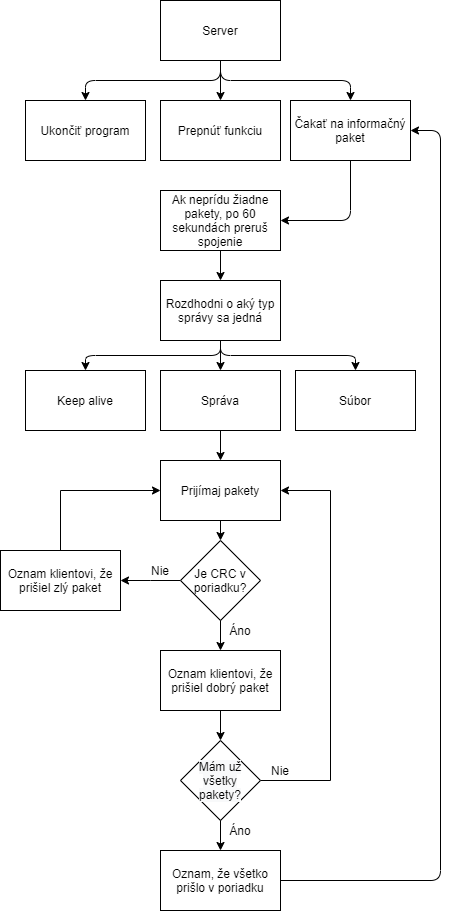

The diagram above was exported from draw.io. Its source (the exported page's mxGraphModel, read from the mxfile embedded in the PNG):
<mxGraphModel dx="1211" dy="679" grid="1" gridSize="10" guides="1" tooltips="1" connect="1" arrows="1" fold="1" page="1" pageScale="1" pageWidth="850" pageHeight="1100" math="0" shadow="0">
  <root>
    <mxCell id="0" />
    <mxCell id="1" parent="0" />
    <mxCell id="IVDxuyyeZohgx-fLDb5B-1" value="Server" style="rounded=0;whiteSpace=wrap;html=1;" parent="1" vertex="1">
      <mxGeometry x="340" y="30" width="120" height="60" as="geometry" />
    </mxCell>
    <mxCell id="IVDxuyyeZohgx-fLDb5B-2" value="Ukončiť program" style="rounded=0;whiteSpace=wrap;html=1;" parent="1" vertex="1">
      <mxGeometry x="205" y="130" width="120" height="60" as="geometry" />
    </mxCell>
    <mxCell id="IVDxuyyeZohgx-fLDb5B-3" value="Prepnúť funkciu" style="rounded=0;whiteSpace=wrap;html=1;" parent="1" vertex="1">
      <mxGeometry x="340" y="130" width="120" height="60" as="geometry" />
    </mxCell>
    <mxCell id="IVDxuyyeZohgx-fLDb5B-4" value="Čakať na informačný paket" style="rounded=0;whiteSpace=wrap;html=1;" parent="1" vertex="1">
      <mxGeometry x="470" y="130" width="120" height="60" as="geometry" />
    </mxCell>
    <mxCell id="IVDxuyyeZohgx-fLDb5B-5" value="" style="endArrow=classic;html=1;edgeStyle=orthogonalEdgeStyle;exitX=0.5;exitY=1;exitDx=0;exitDy=0;" parent="1" source="IVDxuyyeZohgx-fLDb5B-1" target="IVDxuyyeZohgx-fLDb5B-2" edge="1">
      <mxGeometry width="50" height="50" relative="1" as="geometry">
        <mxPoint x="400" y="370" as="sourcePoint" />
        <mxPoint x="450" y="320" as="targetPoint" />
      </mxGeometry>
    </mxCell>
    <mxCell id="IVDxuyyeZohgx-fLDb5B-6" value="" style="endArrow=classic;html=1;edgeStyle=orthogonalEdgeStyle;exitX=0.5;exitY=1;exitDx=0;exitDy=0;entryX=0.5;entryY=0;entryDx=0;entryDy=0;" parent="1" source="IVDxuyyeZohgx-fLDb5B-1" target="IVDxuyyeZohgx-fLDb5B-3" edge="1">
      <mxGeometry width="50" height="50" relative="1" as="geometry">
        <mxPoint x="410" y="100" as="sourcePoint" />
        <mxPoint x="275" y="140" as="targetPoint" />
      </mxGeometry>
    </mxCell>
    <mxCell id="IVDxuyyeZohgx-fLDb5B-7" value="" style="endArrow=classic;html=1;edgeStyle=orthogonalEdgeStyle;entryX=0.5;entryY=0;entryDx=0;entryDy=0;exitX=0.5;exitY=1;exitDx=0;exitDy=0;" parent="1" source="IVDxuyyeZohgx-fLDb5B-1" target="IVDxuyyeZohgx-fLDb5B-4" edge="1">
      <mxGeometry width="50" height="50" relative="1" as="geometry">
        <mxPoint x="410" y="100" as="sourcePoint" />
        <mxPoint x="410" y="140" as="targetPoint" />
      </mxGeometry>
    </mxCell>
    <mxCell id="IVDxuyyeZohgx-fLDb5B-8" value="Ak neprídu žiadne pakety, po 60 sekundách preruš spojenie" style="rounded=0;whiteSpace=wrap;html=1;" parent="1" vertex="1">
      <mxGeometry x="340" y="220" width="120" height="60" as="geometry" />
    </mxCell>
    <mxCell id="IVDxuyyeZohgx-fLDb5B-9" value="Rozdhodni o aký typ správy sa jedná" style="rounded=0;whiteSpace=wrap;html=1;" parent="1" vertex="1">
      <mxGeometry x="340" y="310" width="120" height="60" as="geometry" />
    </mxCell>
    <mxCell id="IVDxuyyeZohgx-fLDb5B-10" value="Keep alive" style="rounded=0;whiteSpace=wrap;html=1;" parent="1" vertex="1">
      <mxGeometry x="205" y="400" width="120" height="60" as="geometry" />
    </mxCell>
    <mxCell id="IVDxuyyeZohgx-fLDb5B-11" value="Správa" style="rounded=0;whiteSpace=wrap;html=1;" parent="1" vertex="1">
      <mxGeometry x="340" y="400" width="120" height="60" as="geometry" />
    </mxCell>
    <mxCell id="IVDxuyyeZohgx-fLDb5B-12" value="Súbor" style="rounded=0;whiteSpace=wrap;html=1;" parent="1" vertex="1">
      <mxGeometry x="475" y="400" width="120" height="60" as="geometry" />
    </mxCell>
    <mxCell id="IVDxuyyeZohgx-fLDb5B-13" value="" style="endArrow=classic;html=1;exitX=0.5;exitY=1;exitDx=0;exitDy=0;edgeStyle=orthogonalEdgeStyle;entryX=1;entryY=0.5;entryDx=0;entryDy=0;" parent="1" source="IVDxuyyeZohgx-fLDb5B-4" target="IVDxuyyeZohgx-fLDb5B-8" edge="1">
      <mxGeometry width="50" height="50" relative="1" as="geometry">
        <mxPoint x="280" y="340" as="sourcePoint" />
        <mxPoint x="330" y="290" as="targetPoint" />
      </mxGeometry>
    </mxCell>
    <mxCell id="IVDxuyyeZohgx-fLDb5B-14" value="" style="endArrow=classic;html=1;exitX=0.5;exitY=1;exitDx=0;exitDy=0;entryX=0.5;entryY=0;entryDx=0;entryDy=0;" parent="1" source="IVDxuyyeZohgx-fLDb5B-8" target="IVDxuyyeZohgx-fLDb5B-9" edge="1">
      <mxGeometry width="50" height="50" relative="1" as="geometry">
        <mxPoint x="410" y="200" as="sourcePoint" />
        <mxPoint x="410" y="230" as="targetPoint" />
      </mxGeometry>
    </mxCell>
    <mxCell id="IVDxuyyeZohgx-fLDb5B-15" value="" style="endArrow=classic;html=1;exitX=0.5;exitY=1;exitDx=0;exitDy=0;entryX=0.5;entryY=0;entryDx=0;entryDy=0;" parent="1" source="IVDxuyyeZohgx-fLDb5B-9" target="IVDxuyyeZohgx-fLDb5B-11" edge="1">
      <mxGeometry width="50" height="50" relative="1" as="geometry">
        <mxPoint x="410" y="290" as="sourcePoint" />
        <mxPoint x="410" y="320" as="targetPoint" />
      </mxGeometry>
    </mxCell>
    <mxCell id="IVDxuyyeZohgx-fLDb5B-16" value="" style="endArrow=classic;html=1;exitX=0.5;exitY=1;exitDx=0;exitDy=0;entryX=0.5;entryY=0;entryDx=0;entryDy=0;edgeStyle=orthogonalEdgeStyle;" parent="1" source="IVDxuyyeZohgx-fLDb5B-9" target="IVDxuyyeZohgx-fLDb5B-10" edge="1">
      <mxGeometry width="50" height="50" relative="1" as="geometry">
        <mxPoint x="420" y="300" as="sourcePoint" />
        <mxPoint x="420" y="330" as="targetPoint" />
      </mxGeometry>
    </mxCell>
    <mxCell id="IVDxuyyeZohgx-fLDb5B-17" value="" style="endArrow=classic;html=1;exitX=0.5;exitY=1;exitDx=0;exitDy=0;entryX=0.5;entryY=0;entryDx=0;entryDy=0;edgeStyle=orthogonalEdgeStyle;" parent="1" source="IVDxuyyeZohgx-fLDb5B-9" target="IVDxuyyeZohgx-fLDb5B-12" edge="1">
      <mxGeometry width="50" height="50" relative="1" as="geometry">
        <mxPoint x="430" y="310" as="sourcePoint" />
        <mxPoint x="430" y="340" as="targetPoint" />
      </mxGeometry>
    </mxCell>
    <mxCell id="IVDxuyyeZohgx-fLDb5B-19" value="Prijímaj pakety" style="rounded=0;whiteSpace=wrap;html=1;" parent="1" vertex="1">
      <mxGeometry x="340" y="490" width="120" height="60" as="geometry" />
    </mxCell>
    <mxCell id="IVDxuyyeZohgx-fLDb5B-20" value="Oznam, že všetko prišlo v poriadku" style="rounded=0;whiteSpace=wrap;html=1;" parent="1" vertex="1">
      <mxGeometry x="340" y="880" width="120" height="60" as="geometry" />
    </mxCell>
    <mxCell id="IVDxuyyeZohgx-fLDb5B-40" style="edgeStyle=elbowEdgeStyle;rounded=0;orthogonalLoop=1;jettySize=auto;html=1;exitX=0;exitY=0.5;exitDx=0;exitDy=0;" parent="1" source="IVDxuyyeZohgx-fLDb5B-21" target="IVDxuyyeZohgx-fLDb5B-41" edge="1">
      <mxGeometry relative="1" as="geometry">
        <mxPoint x="310" y="610" as="targetPoint" />
      </mxGeometry>
    </mxCell>
    <mxCell id="IVDxuyyeZohgx-fLDb5B-21" value="&lt;span&gt;Je CRC v poriadku?&lt;/span&gt;" style="rhombus;whiteSpace=wrap;html=1;" parent="1" vertex="1">
      <mxGeometry x="360" y="570" width="80" height="80" as="geometry" />
    </mxCell>
    <mxCell id="IVDxuyyeZohgx-fLDb5B-22" value="" style="endArrow=classic;html=1;exitX=0.5;exitY=1;exitDx=0;exitDy=0;entryX=0.5;entryY=0;entryDx=0;entryDy=0;" parent="1" source="IVDxuyyeZohgx-fLDb5B-11" target="IVDxuyyeZohgx-fLDb5B-19" edge="1">
      <mxGeometry width="50" height="50" relative="1" as="geometry">
        <mxPoint x="280" y="510" as="sourcePoint" />
        <mxPoint x="330" y="460" as="targetPoint" />
      </mxGeometry>
    </mxCell>
    <mxCell id="IVDxuyyeZohgx-fLDb5B-23" value="" style="endArrow=classic;html=1;exitX=0.5;exitY=1;exitDx=0;exitDy=0;entryX=0.5;entryY=0;entryDx=0;entryDy=0;" parent="1" source="IVDxuyyeZohgx-fLDb5B-19" target="IVDxuyyeZohgx-fLDb5B-21" edge="1">
      <mxGeometry width="50" height="50" relative="1" as="geometry">
        <mxPoint x="410" y="470" as="sourcePoint" />
        <mxPoint x="410" y="500" as="targetPoint" />
      </mxGeometry>
    </mxCell>
    <mxCell id="IVDxuyyeZohgx-fLDb5B-25" value="" style="endArrow=classic;html=1;edgeStyle=elbowEdgeStyle;elbow=vertical;exitX=1;exitY=0.5;exitDx=0;exitDy=0;entryX=1;entryY=0.5;entryDx=0;entryDy=0;" parent="1" source="IVDxuyyeZohgx-fLDb5B-20" target="IVDxuyyeZohgx-fLDb5B-4" edge="1">
      <mxGeometry width="50" height="50" relative="1" as="geometry">
        <mxPoint x="400" y="760" as="sourcePoint" />
        <mxPoint x="439" y="210" as="targetPoint" />
        <Array as="points">
          <mxPoint x="620" y="430" />
        </Array>
      </mxGeometry>
    </mxCell>
    <mxCell id="IVDxuyyeZohgx-fLDb5B-39" style="edgeStyle=elbowEdgeStyle;rounded=0;orthogonalLoop=1;jettySize=auto;html=1;exitX=1;exitY=0.5;exitDx=0;exitDy=0;entryX=1;entryY=0.5;entryDx=0;entryDy=0;" parent="1" source="IVDxuyyeZohgx-fLDb5B-27" target="IVDxuyyeZohgx-fLDb5B-19" edge="1">
      <mxGeometry relative="1" as="geometry">
        <Array as="points">
          <mxPoint x="510" y="620" />
        </Array>
      </mxGeometry>
    </mxCell>
    <mxCell id="IVDxuyyeZohgx-fLDb5B-27" value="&#10;&#10;&lt;span style=&quot;color: rgb(0, 0, 0); font-family: helvetica; font-size: 12px; font-style: normal; font-weight: 400; letter-spacing: normal; text-align: center; text-indent: 0px; text-transform: none; word-spacing: 0px; background-color: rgb(248, 249, 250); display: inline; float: none;&quot;&gt;Mám už všetky pakety?&lt;/span&gt;&#10;&#10;" style="rhombus;whiteSpace=wrap;html=1;" parent="1" vertex="1">
      <mxGeometry x="360" y="770" width="80" height="80" as="geometry" />
    </mxCell>
    <mxCell id="IVDxuyyeZohgx-fLDb5B-30" value="" style="endArrow=classic;html=1;exitX=0.5;exitY=1;exitDx=0;exitDy=0;" parent="1" source="IVDxuyyeZohgx-fLDb5B-27" edge="1">
      <mxGeometry width="50" height="50" relative="1" as="geometry">
        <mxPoint x="410" y="750" as="sourcePoint" />
        <mxPoint x="400" y="880" as="targetPoint" />
        <Array as="points" />
      </mxGeometry>
    </mxCell>
    <mxCell id="IVDxuyyeZohgx-fLDb5B-36" value="Áno" style="text;html=1;strokeColor=none;fillColor=none;align=center;verticalAlign=middle;whiteSpace=wrap;rounded=0;" parent="1" vertex="1">
      <mxGeometry x="400" y="850" width="40" height="20" as="geometry" />
    </mxCell>
    <mxCell id="AbQb4mbHc7QbzFqbCkX1-3" style="edgeStyle=orthogonalEdgeStyle;rounded=0;orthogonalLoop=1;jettySize=auto;html=1;exitX=0;exitY=0;exitDx=0;exitDy=0;entryX=0.5;entryY=0;entryDx=0;entryDy=0;" edge="1" parent="1" source="IVDxuyyeZohgx-fLDb5B-38" target="AbQb4mbHc7QbzFqbCkX1-2">
      <mxGeometry relative="1" as="geometry" />
    </mxCell>
    <mxCell id="IVDxuyyeZohgx-fLDb5B-38" value="Áno" style="text;html=1;strokeColor=none;fillColor=none;align=center;verticalAlign=middle;whiteSpace=wrap;rounded=0;" parent="1" vertex="1">
      <mxGeometry x="400" y="650" width="40" height="20" as="geometry" />
    </mxCell>
    <mxCell id="IVDxuyyeZohgx-fLDb5B-42" style="edgeStyle=elbowEdgeStyle;rounded=0;orthogonalLoop=1;jettySize=auto;html=1;exitX=0.5;exitY=0;exitDx=0;exitDy=0;entryX=0;entryY=0.5;entryDx=0;entryDy=0;" parent="1" source="IVDxuyyeZohgx-fLDb5B-41" target="IVDxuyyeZohgx-fLDb5B-19" edge="1">
      <mxGeometry relative="1" as="geometry">
        <Array as="points">
          <mxPoint x="240" y="550" />
        </Array>
      </mxGeometry>
    </mxCell>
    <mxCell id="IVDxuyyeZohgx-fLDb5B-41" value="Oznam klientovi, že prišiel zlý paket" style="rounded=0;whiteSpace=wrap;html=1;" parent="1" vertex="1">
      <mxGeometry x="180" y="580" width="120" height="60" as="geometry" />
    </mxCell>
    <mxCell id="IVDxuyyeZohgx-fLDb5B-43" value="Nie" style="text;html=1;strokeColor=none;fillColor=none;align=center;verticalAlign=middle;whiteSpace=wrap;rounded=0;" parent="1" vertex="1">
      <mxGeometry x="440" y="790" width="40" height="20" as="geometry" />
    </mxCell>
    <mxCell id="IVDxuyyeZohgx-fLDb5B-44" value="Nie" style="text;html=1;strokeColor=none;fillColor=none;align=center;verticalAlign=middle;whiteSpace=wrap;rounded=0;" parent="1" vertex="1">
      <mxGeometry x="320" y="590" width="40" height="20" as="geometry" />
    </mxCell>
    <mxCell id="AbQb4mbHc7QbzFqbCkX1-4" style="edgeStyle=orthogonalEdgeStyle;rounded=0;orthogonalLoop=1;jettySize=auto;html=1;exitX=0.5;exitY=1;exitDx=0;exitDy=0;entryX=0.5;entryY=0;entryDx=0;entryDy=0;" edge="1" parent="1" source="AbQb4mbHc7QbzFqbCkX1-2" target="IVDxuyyeZohgx-fLDb5B-27">
      <mxGeometry relative="1" as="geometry" />
    </mxCell>
    <mxCell id="AbQb4mbHc7QbzFqbCkX1-2" value="Oznam klientovi, že prišiel dobrý paket" style="rounded=0;whiteSpace=wrap;html=1;" vertex="1" parent="1">
      <mxGeometry x="340" y="680" width="120" height="60" as="geometry" />
    </mxCell>
  </root>
</mxGraphModel>